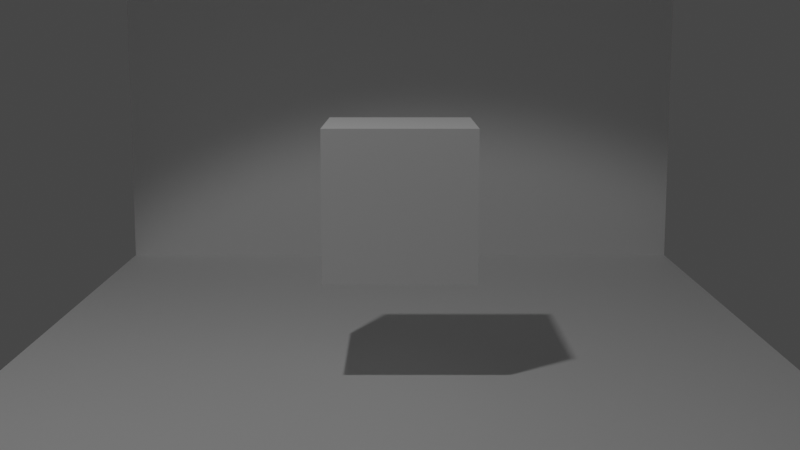 # Source: 1.blend  (saved by Blender 3.5.10; exported with 4.5.12 LTS)
import bpy
from mathutils import Matrix  # noqa: F401  (used for matrix-valued properties, if any)

bpy.ops.wm.read_factory_settings(use_empty=True)
scene = bpy.context.scene
scene.name = 'Scene'

# ---- collections
col_collection = bpy.data.collections.new('Collection'); scene.collection.children.link(col_collection)

# ---- materials (node trees are filled in below, after node groups)
mat_material = bpy.data.materials.new('Material')
mat_material.alpha_threshold = 0.0
mat_material.use_transparent_shadow = False
mat_material.roughness = 0.5
mat_material.line_color = (0.0, 0.0, 0.0, 1.0)

# ---- material node trees
mat_material.use_nodes = True; mat_material.node_tree.nodes.clear()
_N = mat_material.node_tree.nodes; _L = mat_material.node_tree.links
n0 = _N.new('ShaderNodeOutputMaterial'); n0.name = 'Material Output'; n0.location = (300, 300)
n1 = _N.new('ShaderNodeBsdfPrincipled'); n1.name = 'Principled BSDF'; n1.location = (10, 300)
n1.distribution = 'GGX'
n1.subsurface_method = 'RANDOM_WALK_SKIN'
n1.inputs[3].default_value = 1.45
n1.inputs[27].default_value = (0.0, 0.0, 0.0, 1.0)
n1.inputs[28].default_value = 1.0
_L.new(n1.outputs[0], n0.inputs[0])
n0.is_active_output = True

# ---- world
world_world = bpy.data.worlds.new('World'); scene.world = world_world
world_world.use_nodes = True; world_world.node_tree.nodes.clear()
_N = world_world.node_tree.nodes; _L = world_world.node_tree.links
n0 = _N.new('ShaderNodeOutputWorld'); n0.name = 'World Output'; n0.location = (300, 300)
n1 = _N.new('ShaderNodeBackground'); n1.name = 'Background'; n1.location = (10, 300)
n1.inputs[0].default_value = (0.05088, 0.05088, 0.05088, 1.0)
_L.new(n1.outputs[0], n0.inputs[0])
n0.is_active_output = True
world_world.color = (0.05088, 0.05088, 0.05088)
world_world.use_sun_shadow = False
world_world.sun_shadow_jitter_overblur = 0.0

# ---- cameras
cam_camera = bpy.data.cameras.new('Camera')
cam_camera.lens = 53.8
cam_camera.lens_unit = 'FOV'

# ---- lights
light_spot = bpy.data.lights.new('Spot', 'SPOT')
light_spot.transmission_factor = 0.0
light_spot.energy = 1000.0
light_spot.shadow_soft_size = 0.25
light_spot.shadow_maximum_resolution = 0.006
light_spot.use_absolute_resolution = True
light_spot.spot_blend = 0.2134
light_spot.spot_size = 1.396

# ---- meshes
me_cube_002 = bpy.data.meshes.new('Cube.002')
me_cube_002.from_pydata([(1.0, 1.0, 1.0), (1.0, 1.0, -1.0), (1.0, -1.0, 1.0), (1.0, -1.0, -1.0), (-1.0, 1.0, 1.0), (-1.0, 1.0, -1.0), (-1.0, -1.0, 1.0), (-1.0, -1.0, -1.0)], [], [(0, 4, 6, 2), (3, 2, 6, 7), (7, 6, 4, 5), (5, 1, 3, 7), (1, 0, 2, 3), (5, 4, 0, 1)])
_uv = me_cube_002.uv_layers.new(name='UVMap')
_uv.uv.foreach_set('vector', [0.625, 0.5, 0.875, 0.5, 0.875, 0.75, 0.625, 0.75, 0.375, 0.75, 0.625, 0.75, 0.625, 1.0, 0.375, 1.0, 0.375, 0.0, 0.625, 0.0, 0.625, 0.25, 0.375, 0.25, 0.125, 0.5, 0.375, 0.5, 0.375, 0.75, 0.125, 0.75, 0.375, 0.5, 0.625, 0.5, 0.625, 0.75, 0.375, 0.75, 0.375, 0.25, 0.625, 0.25, 0.625, 0.5, 0.375, 0.5])
me_cube_002.materials.append(mat_material)
me_cube_002.use_mirror_vertex_groups = False
me_cube_002.update()
me_cube_005 = bpy.data.meshes.new('Cube.005')
me_cube_005.from_pydata([(1.0, 1.0, 1.0), (1.0, 1.0, -1.0), (1.0, -1.0, 1.0), (1.0, -1.0, -1.0), (-1.0, 1.0, 1.0), (-1.0, 1.0, -1.0), (-1.0, -1.0, 1.0), (-1.0, -1.0, -1.0)], [], [(0, 4, 6, 2), (3, 2, 6, 7), (7, 6, 4, 5), (5, 1, 3, 7), (1, 0, 2, 3), (5, 4, 0, 1)])
_uv = me_cube_005.uv_layers.new(name='UVMap')
_uv.uv.foreach_set('vector', [0.625, 0.5, 0.875, 0.5, 0.875, 0.75, 0.625, 0.75, 0.375, 0.75, 0.625, 0.75, 0.625, 1.0, 0.375, 1.0, 0.375, 0.0, 0.625, 0.0, 0.625, 0.25, 0.375, 0.25, 0.125, 0.5, 0.375, 0.5, 0.375, 0.75, 0.125, 0.75, 0.375, 0.5, 0.625, 0.5, 0.625, 0.75, 0.375, 0.75, 0.375, 0.25, 0.625, 0.25, 0.625, 0.5, 0.375, 0.5])
me_cube_005.materials.append(mat_material)
me_cube_005.use_mirror_vertex_groups = False
me_cube_005.update()
me_cube_009 = bpy.data.meshes.new('Cube.009')
me_cube_009.from_pydata([(-1.0, -1.0, -1.0), (-1.0, -1.0, 1.0), (-1.0, 1.0, -1.0), (-1.0, 1.0, 1.0), (1.0, -1.0, -1.0), (1.0, -1.0, 1.0), (1.0, 1.0, -1.0), (1.0, 1.0, 1.0)], [], [(0, 1, 3, 2), (2, 3, 7, 6), (6, 7, 5, 4), (4, 5, 1, 0), (2, 6, 4, 0), (7, 3, 1, 5)])
_uv = me_cube_009.uv_layers.new(name='UVMap')
_uv.uv.foreach_set('vector', [0.375, 0.0, 0.625, 0.0, 0.625, 0.25, 0.375, 0.25, 0.375, 0.25, 0.625, 0.25, 0.625, 0.5, 0.375, 0.5, 0.375, 0.5, 0.625, 0.5, 0.625, 0.75, 0.375, 0.75, 0.375, 0.75, 0.625, 0.75, 0.625, 1.0, 0.375, 1.0, 0.125, 0.5, 0.375, 0.5, 0.375, 0.75, 0.125, 0.75, 0.625, 0.5, 0.875, 0.5, 0.875, 0.75, 0.625, 0.75])
me_cube_009.update()

# ---- objects
ob_flooor = bpy.data.objects.new('Flooor', me_cube_002)
ob_spot = bpy.data.objects.new('Spot', light_spot)
ob_camera = bpy.data.objects.new('Camera', cam_camera)
ob_flooor_003 = bpy.data.objects.new('Flooor.003', me_cube_005)
ob_content1 = bpy.data.objects.new('Content1', me_cube_009)
ob_cameratarget = bpy.data.objects.new('CameraTarget', None)

# ---- transforms, parenting, visibility, modifiers, constraints
ob_flooor.location = (0.0, -4.13, 0.0)
ob_flooor.scale = (5.393, 12.36, 0.1903)
ob_flooor.lock_rotations_4d = False
ob_flooor.empty_display_type = 'ARROWS'
ob_flooor.lineart.crease_threshold = 0.0
ob_spot.location = (-3.245, -4.533, 13.36)
ob_spot.rotation_euler = (0.1392, -0.2323, 0.274)
ob_spot.scale = (1.116, 1.116, 1.116)
ob_camera.location = (0.0, -16.0, 4.716)
ob_camera.rotation_euler = (1.571, -0.0, 0.0)
_c = ob_camera.constraints.new('TRACK_TO'); _c.name = 'Track To'
_c.target = ob_cameratarget
ob_flooor_003.location = (-6.105e-08, 8.194, 3.582e-07)
ob_flooor_003.rotation_euler = (1.571, 1.118e-08, 7.451e-09)
ob_flooor_003.scale = (5.393, 12.36, 0.1903)
ob_flooor_003.lock_rotations_4d = False
ob_flooor_003.empty_display_type = 'ARROWS'
ob_flooor_003.lineart.crease_threshold = 0.0
ob_content1.location = (0.0, 0.0, 2.5)
ob_cameratarget.location = (0.0, 0.0, 2.114)

# ---- collection membership
col_collection.objects.link(ob_flooor)
col_collection.objects.link(ob_spot)
col_collection.objects.link(ob_camera)
col_collection.objects.link(ob_flooor_003)
col_collection.objects.link(ob_content1)
col_collection.objects.link(ob_cameratarget)

# ---- scene / render settings (as saved in the file)
scene.camera = ob_camera
scene.frame_start = 1; scene.frame_end = 250; scene.frame_set(1)
scene.render.engine = 'BLENDER_EEVEE_NEXT'
scene.cycles.sampling_pattern = 'TABULATED_SOBOL'
scene.cycles.use_light_tree = False
scene.view_settings.view_transform = 'Filmic'
bpy.context.view_layer.update()
